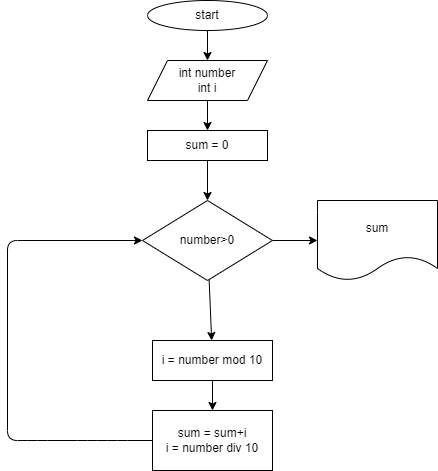

The diagram above was exported from draw.io. Its source (the exported page's mxGraphModel, read from the mxfile embedded in the PNG):
<mxGraphModel dx="768" dy="281" grid="1" gridSize="10" guides="1" tooltips="1" connect="1" arrows="1" fold="1" page="1" pageScale="1" pageWidth="850" pageHeight="1100" background="#ffffff" math="0" shadow="0">
  <root>
    <mxCell id="0" />
    <mxCell id="1" parent="0" />
    <mxCell id="8" value="" style="edgeStyle=none;html=1;startArrow=none;" parent="1" source="3" target="4" edge="1">
      <mxGeometry relative="1" as="geometry" />
    </mxCell>
    <mxCell id="10" value="" style="edgeStyle=none;html=1;" parent="1" source="2" target="3" edge="1">
      <mxGeometry relative="1" as="geometry" />
    </mxCell>
    <mxCell id="2" value="start" style="ellipse;whiteSpace=wrap;html=1;" parent="1" vertex="1">
      <mxGeometry x="300" y="10" width="120" height="30" as="geometry" />
    </mxCell>
    <mxCell id="18" value="" style="edgeStyle=none;html=1;" edge="1" parent="1" source="4" target="13">
      <mxGeometry relative="1" as="geometry" />
    </mxCell>
    <mxCell id="4" value="sum = 0" style="rounded=0;whiteSpace=wrap;html=1;" parent="1" vertex="1">
      <mxGeometry x="300" y="140" width="120" height="30" as="geometry" />
    </mxCell>
    <mxCell id="20" value="" style="edgeStyle=none;html=1;" edge="1" parent="1" source="5" target="12">
      <mxGeometry relative="1" as="geometry" />
    </mxCell>
    <mxCell id="5" value="i = number mod 10" style="rounded=0;whiteSpace=wrap;html=1;" parent="1" vertex="1">
      <mxGeometry x="305" y="350" width="120" height="40" as="geometry" />
    </mxCell>
    <mxCell id="3" value="int number&lt;br&gt;int i" style="shape=parallelogram;perimeter=parallelogramPerimeter;whiteSpace=wrap;html=1;fixedSize=1;" parent="1" vertex="1">
      <mxGeometry x="300" y="70" width="120" height="40" as="geometry" />
    </mxCell>
    <mxCell id="25" style="edgeStyle=none;html=1;entryX=0;entryY=0.5;entryDx=0;entryDy=0;" edge="1" parent="1" source="12" target="13">
      <mxGeometry relative="1" as="geometry">
        <mxPoint x="160" y="170" as="targetPoint" />
        <Array as="points">
          <mxPoint x="270" y="450" />
          <mxPoint x="240" y="450" />
          <mxPoint x="190" y="450" />
          <mxPoint x="160" y="450" />
          <mxPoint x="160" y="250" />
        </Array>
      </mxGeometry>
    </mxCell>
    <mxCell id="12" value="sum = sum+i&lt;br&gt;i = number div 10" style="rounded=0;whiteSpace=wrap;html=1;" parent="1" vertex="1">
      <mxGeometry x="305" y="420" width="120" height="60" as="geometry" />
    </mxCell>
    <mxCell id="22" value="" style="edgeStyle=none;html=1;" edge="1" parent="1" source="13" target="16">
      <mxGeometry relative="1" as="geometry" />
    </mxCell>
    <mxCell id="24" value="" style="edgeStyle=none;html=1;" edge="1" parent="1" source="13" target="5">
      <mxGeometry relative="1" as="geometry" />
    </mxCell>
    <mxCell id="13" value="number&amp;gt;0" style="rhombus;whiteSpace=wrap;html=1;" parent="1" vertex="1">
      <mxGeometry x="295" y="210" width="130" height="80" as="geometry" />
    </mxCell>
    <mxCell id="16" value="sum" style="shape=document;whiteSpace=wrap;html=1;boundedLbl=1;" parent="1" vertex="1">
      <mxGeometry x="470" y="210" width="120" height="80" as="geometry" />
    </mxCell>
  </root>
</mxGraphModel>